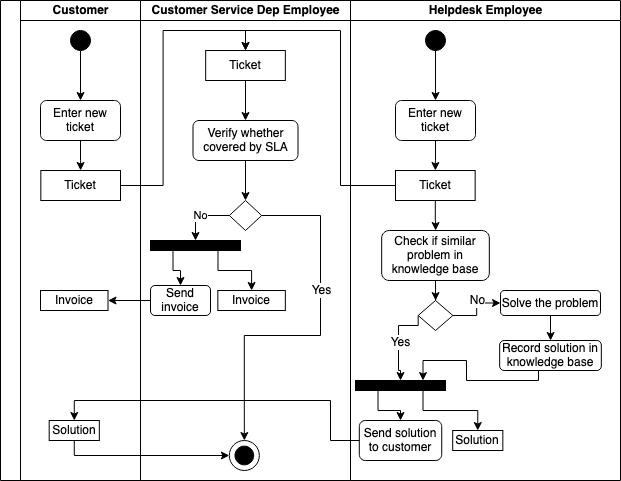

The diagram above was exported from draw.io. Its source (the exported page's mxGraphModel, read from the mxfile embedded in the PNG):
<mxGraphModel dx="1426" dy="1931" grid="1" gridSize="10" guides="1" tooltips="1" connect="1" arrows="1" fold="1" page="1" pageScale="1" pageWidth="850" pageHeight="1100" math="0" shadow="0">
  <root>
    <mxCell id="0" />
    <mxCell id="1" parent="0" />
    <mxCell id="q-mUCnRhxdixS7YofYAO-6" value="" style="swimlane;html=1;childLayout=stackLayout;resizeParent=1;resizeParentMax=0;startSize=20;horizontal=0;horizontalStack=1;" parent="1" vertex="1">
      <mxGeometry x="50" y="-300" width="140" height="480" as="geometry">
        <mxRectangle x="50" y="-300" width="30" height="50" as="alternateBounds" />
      </mxGeometry>
    </mxCell>
    <mxCell id="q-mUCnRhxdixS7YofYAO-7" value="Customer" style="swimlane;html=1;startSize=20;" parent="q-mUCnRhxdixS7YofYAO-6" vertex="1">
      <mxGeometry x="20" width="120" height="480" as="geometry" />
    </mxCell>
    <mxCell id="q-mUCnRhxdixS7YofYAO-17" style="edgeStyle=orthogonalEdgeStyle;rounded=0;orthogonalLoop=1;jettySize=auto;html=1;exitX=0.5;exitY=1;exitDx=0;exitDy=0;entryX=0.5;entryY=0;entryDx=0;entryDy=0;strokeColor=#000000;" parent="q-mUCnRhxdixS7YofYAO-7" source="q-mUCnRhxdixS7YofYAO-13" target="q-mUCnRhxdixS7YofYAO-14" edge="1">
      <mxGeometry relative="1" as="geometry" />
    </mxCell>
    <mxCell id="q-mUCnRhxdixS7YofYAO-43" value="Invoice" style="rounded=0;whiteSpace=wrap;html=1;" parent="q-mUCnRhxdixS7YofYAO-7" vertex="1">
      <mxGeometry x="20.000000000000057" y="290" width="67.5" height="20" as="geometry" />
    </mxCell>
    <mxCell id="q-mUCnRhxdixS7YofYAO-13" value="" style="ellipse;whiteSpace=wrap;html=1;aspect=fixed;fillColor=#000000;" parent="q-mUCnRhxdixS7YofYAO-7" vertex="1">
      <mxGeometry x="50" y="30" width="20" height="20" as="geometry" />
    </mxCell>
    <mxCell id="q-mUCnRhxdixS7YofYAO-14" value="&lt;div&gt;Enter new ticket&lt;/div&gt;" style="rounded=1;whiteSpace=wrap;html=1;fillColor=#FFFFFF;" parent="q-mUCnRhxdixS7YofYAO-7" vertex="1">
      <mxGeometry x="20" y="100" width="80" height="40" as="geometry" />
    </mxCell>
    <mxCell id="q-mUCnRhxdixS7YofYAO-19" style="edgeStyle=orthogonalEdgeStyle;rounded=0;orthogonalLoop=1;jettySize=auto;html=1;exitX=0.5;exitY=1;exitDx=0;exitDy=0;strokeColor=#000000;" parent="q-mUCnRhxdixS7YofYAO-7" source="q-mUCnRhxdixS7YofYAO-14" target="q-mUCnRhxdixS7YofYAO-20" edge="1">
      <mxGeometry relative="1" as="geometry">
        <mxPoint x="60.333333333333485" y="180" as="targetPoint" />
      </mxGeometry>
    </mxCell>
    <mxCell id="q-mUCnRhxdixS7YofYAO-20" value="Ticket" style="rounded=0;whiteSpace=wrap;html=1;" parent="q-mUCnRhxdixS7YofYAO-7" vertex="1">
      <mxGeometry x="20.33" y="170" width="79.67" height="30" as="geometry" />
    </mxCell>
    <mxCell id="q-mUCnRhxdixS7YofYAO-74" value="Solution" style="rounded=0;whiteSpace=wrap;html=1;" parent="q-mUCnRhxdixS7YofYAO-7" vertex="1">
      <mxGeometry x="28.680000000000042" y="420" width="50.15" height="20" as="geometry" />
    </mxCell>
    <mxCell id="q-mUCnRhxdixS7YofYAO-9" value="Helpdesk Employee" style="swimlane;html=1;startSize=20;" parent="1" vertex="1">
      <mxGeometry x="400" y="-300" width="270" height="480" as="geometry" />
    </mxCell>
    <mxCell id="q-mUCnRhxdixS7YofYAO-18" style="edgeStyle=orthogonalEdgeStyle;rounded=0;orthogonalLoop=1;jettySize=auto;html=1;exitX=0.5;exitY=1;exitDx=0;exitDy=0;entryX=0.5;entryY=0;entryDx=0;entryDy=0;strokeColor=#000000;" parent="q-mUCnRhxdixS7YofYAO-9" source="q-mUCnRhxdixS7YofYAO-15" target="q-mUCnRhxdixS7YofYAO-16" edge="1">
      <mxGeometry relative="1" as="geometry" />
    </mxCell>
    <mxCell id="q-mUCnRhxdixS7YofYAO-15" value="" style="ellipse;whiteSpace=wrap;html=1;aspect=fixed;fillColor=#000000;" parent="q-mUCnRhxdixS7YofYAO-9" vertex="1">
      <mxGeometry x="75" y="30" width="20" height="20" as="geometry" />
    </mxCell>
    <mxCell id="q-mUCnRhxdixS7YofYAO-22" style="edgeStyle=orthogonalEdgeStyle;rounded=0;orthogonalLoop=1;jettySize=auto;html=1;exitX=0.5;exitY=1;exitDx=0;exitDy=0;strokeColor=#000000;" parent="q-mUCnRhxdixS7YofYAO-9" source="q-mUCnRhxdixS7YofYAO-16" target="q-mUCnRhxdixS7YofYAO-21" edge="1">
      <mxGeometry relative="1" as="geometry" />
    </mxCell>
    <mxCell id="q-mUCnRhxdixS7YofYAO-16" value="&lt;div&gt;Enter new ticket&lt;/div&gt;" style="rounded=1;whiteSpace=wrap;html=1;fillColor=#FFFFFF;" parent="q-mUCnRhxdixS7YofYAO-9" vertex="1">
      <mxGeometry x="45" y="100" width="80" height="40" as="geometry" />
    </mxCell>
    <mxCell id="q-mUCnRhxdixS7YofYAO-21" value="Ticket" style="rounded=0;whiteSpace=wrap;html=1;" parent="q-mUCnRhxdixS7YofYAO-9" vertex="1">
      <mxGeometry x="45" y="170" width="79.67" height="30" as="geometry" />
    </mxCell>
    <mxCell id="q-mUCnRhxdixS7YofYAO-52" value="Check if similar problem in knowledge base" style="rounded=1;whiteSpace=wrap;html=1;" parent="q-mUCnRhxdixS7YofYAO-9" vertex="1">
      <mxGeometry x="31.18" y="230" width="107.65" height="50" as="geometry" />
    </mxCell>
    <mxCell id="q-mUCnRhxdixS7YofYAO-51" style="edgeStyle=orthogonalEdgeStyle;rounded=0;orthogonalLoop=1;jettySize=auto;html=1;exitX=0.5;exitY=1;exitDx=0;exitDy=0;strokeColor=#000000;" parent="q-mUCnRhxdixS7YofYAO-9" source="q-mUCnRhxdixS7YofYAO-21" target="q-mUCnRhxdixS7YofYAO-52" edge="1">
      <mxGeometry relative="1" as="geometry">
        <mxPoint x="84.71428571428578" y="230" as="targetPoint" />
      </mxGeometry>
    </mxCell>
    <mxCell id="q-mUCnRhxdixS7YofYAO-54" value="" style="rhombus;whiteSpace=wrap;html=1;" parent="q-mUCnRhxdixS7YofYAO-9" vertex="1">
      <mxGeometry x="67.65000000000002" y="300" width="34.71" height="30" as="geometry" />
    </mxCell>
    <mxCell id="q-mUCnRhxdixS7YofYAO-53" style="edgeStyle=orthogonalEdgeStyle;rounded=0;orthogonalLoop=1;jettySize=auto;html=1;exitX=0.5;exitY=1;exitDx=0;exitDy=0;strokeColor=#000000;" parent="q-mUCnRhxdixS7YofYAO-9" source="q-mUCnRhxdixS7YofYAO-52" target="q-mUCnRhxdixS7YofYAO-54" edge="1">
      <mxGeometry relative="1" as="geometry">
        <mxPoint x="85.28571428571422" y="310" as="targetPoint" />
      </mxGeometry>
    </mxCell>
    <mxCell id="q-mUCnRhxdixS7YofYAO-55" style="edgeStyle=orthogonalEdgeStyle;rounded=0;orthogonalLoop=1;jettySize=auto;html=1;exitX=0;exitY=0.5;exitDx=0;exitDy=0;strokeColor=#000000;entryX=0.5;entryY=0;entryDx=0;entryDy=0;" parent="q-mUCnRhxdixS7YofYAO-9" source="q-mUCnRhxdixS7YofYAO-54" target="q-mUCnRhxdixS7YofYAO-62" edge="1">
      <mxGeometry relative="1" as="geometry">
        <mxPoint x="50.02857142857147" y="400" as="targetPoint" />
        <Array as="points">
          <mxPoint x="48" y="325" />
          <mxPoint x="48" y="370" />
          <mxPoint x="50" y="370" />
        </Array>
      </mxGeometry>
    </mxCell>
    <mxCell id="q-mUCnRhxdixS7YofYAO-57" value="Yes" style="text;html=1;align=center;verticalAlign=middle;resizable=0;points=[];labelBackgroundColor=#ffffff;" parent="q-mUCnRhxdixS7YofYAO-55" vertex="1" connectable="0">
      <mxGeometry x="0.0545" y="1" relative="1" as="geometry">
        <mxPoint as="offset" />
      </mxGeometry>
    </mxCell>
    <mxCell id="q-mUCnRhxdixS7YofYAO-62" value="" style="rounded=0;whiteSpace=wrap;html=1;fillColor=#000000;" parent="q-mUCnRhxdixS7YofYAO-9" vertex="1">
      <mxGeometry x="5.03" y="380" width="89.97" height="10" as="geometry" />
    </mxCell>
    <mxCell id="q-mUCnRhxdixS7YofYAO-67" value="Solution" style="rounded=0;whiteSpace=wrap;html=1;" parent="q-mUCnRhxdixS7YofYAO-9" vertex="1">
      <mxGeometry x="102.19000000000001" y="430" width="50.15" height="20" as="geometry" />
    </mxCell>
    <mxCell id="q-mUCnRhxdixS7YofYAO-65" style="edgeStyle=orthogonalEdgeStyle;rounded=0;orthogonalLoop=1;jettySize=auto;html=1;exitX=0.75;exitY=1;exitDx=0;exitDy=0;strokeColor=#000000;entryX=0.5;entryY=0;entryDx=0;entryDy=0;" parent="q-mUCnRhxdixS7YofYAO-9" source="q-mUCnRhxdixS7YofYAO-62" target="q-mUCnRhxdixS7YofYAO-67" edge="1">
      <mxGeometry relative="1" as="geometry">
        <mxPoint x="72.71428571428578" y="410" as="targetPoint" />
      </mxGeometry>
    </mxCell>
    <mxCell id="q-mUCnRhxdixS7YofYAO-71" value="Send solution to customer" style="rounded=1;whiteSpace=wrap;html=1;" parent="q-mUCnRhxdixS7YofYAO-9" vertex="1">
      <mxGeometry x="8.799999999999994" y="420" width="82.43" height="40" as="geometry" />
    </mxCell>
    <mxCell id="q-mUCnRhxdixS7YofYAO-70" style="edgeStyle=orthogonalEdgeStyle;rounded=0;orthogonalLoop=1;jettySize=auto;html=1;exitX=0.25;exitY=1;exitDx=0;exitDy=0;strokeColor=#000000;" parent="q-mUCnRhxdixS7YofYAO-9" source="q-mUCnRhxdixS7YofYAO-62" target="q-mUCnRhxdixS7YofYAO-71" edge="1">
      <mxGeometry relative="1" as="geometry">
        <mxPoint x="27.57142857142844" y="410" as="targetPoint" />
      </mxGeometry>
    </mxCell>
    <mxCell id="q-mUCnRhxdixS7YofYAO-81" value="Solve the problem" style="rounded=1;whiteSpace=wrap;html=1;" parent="q-mUCnRhxdixS7YofYAO-9" vertex="1">
      <mxGeometry x="150.00000000000003" y="290" width="100" height="25" as="geometry" />
    </mxCell>
    <mxCell id="q-mUCnRhxdixS7YofYAO-80" style="edgeStyle=orthogonalEdgeStyle;rounded=0;orthogonalLoop=1;jettySize=auto;html=1;exitX=1;exitY=0.5;exitDx=0;exitDy=0;strokeColor=#000000;" parent="q-mUCnRhxdixS7YofYAO-9" source="q-mUCnRhxdixS7YofYAO-54" target="q-mUCnRhxdixS7YofYAO-81" edge="1">
      <mxGeometry relative="1" as="geometry">
        <mxPoint x="140" y="325" as="targetPoint" />
      </mxGeometry>
    </mxCell>
    <mxCell id="q-mUCnRhxdixS7YofYAO-82" value="No" style="text;html=1;align=center;verticalAlign=middle;resizable=0;points=[];labelBackgroundColor=#ffffff;" parent="q-mUCnRhxdixS7YofYAO-80" vertex="1" connectable="0">
      <mxGeometry x="0.0779" y="-6" relative="1" as="geometry">
        <mxPoint x="-6" y="-7" as="offset" />
      </mxGeometry>
    </mxCell>
    <mxCell id="q-mUCnRhxdixS7YofYAO-85" style="edgeStyle=orthogonalEdgeStyle;rounded=0;orthogonalLoop=1;jettySize=auto;html=1;exitX=0.5;exitY=1;exitDx=0;exitDy=0;entryX=0.75;entryY=0;entryDx=0;entryDy=0;strokeColor=#000000;" parent="q-mUCnRhxdixS7YofYAO-9" source="q-mUCnRhxdixS7YofYAO-84" target="q-mUCnRhxdixS7YofYAO-62" edge="1">
      <mxGeometry relative="1" as="geometry">
        <Array as="points">
          <mxPoint x="188" y="370" />
          <mxPoint x="188" y="380" />
          <mxPoint x="116" y="380" />
          <mxPoint x="116" y="360" />
          <mxPoint x="72" y="360" />
        </Array>
      </mxGeometry>
    </mxCell>
    <mxCell id="q-mUCnRhxdixS7YofYAO-84" value="Record solution in knowledge base" style="rounded=1;whiteSpace=wrap;html=1;" parent="q-mUCnRhxdixS7YofYAO-9" vertex="1">
      <mxGeometry x="149.16000000000003" y="340" width="101.67" height="30" as="geometry" />
    </mxCell>
    <mxCell id="q-mUCnRhxdixS7YofYAO-83" style="edgeStyle=orthogonalEdgeStyle;rounded=0;orthogonalLoop=1;jettySize=auto;html=1;exitX=0.5;exitY=1;exitDx=0;exitDy=0;strokeColor=#000000;" parent="q-mUCnRhxdixS7YofYAO-9" source="q-mUCnRhxdixS7YofYAO-81" target="q-mUCnRhxdixS7YofYAO-84" edge="1">
      <mxGeometry relative="1" as="geometry">
        <mxPoint x="189" y="360" as="targetPoint" />
      </mxGeometry>
    </mxCell>
    <mxCell id="q-mUCnRhxdixS7YofYAO-8" value="Customer Service Dep Employee" style="swimlane;html=1;startSize=20;" parent="1" vertex="1">
      <mxGeometry x="190" y="-300" width="210" height="480" as="geometry" />
    </mxCell>
    <mxCell id="q-mUCnRhxdixS7YofYAO-25" value="Ticket" style="rounded=0;whiteSpace=wrap;html=1;" parent="q-mUCnRhxdixS7YofYAO-8" vertex="1">
      <mxGeometry x="65.16999999999996" y="50" width="79.67" height="30" as="geometry" />
    </mxCell>
    <mxCell id="q-mUCnRhxdixS7YofYAO-30" value="Verify whether covered by SLA" style="rounded=1;whiteSpace=wrap;html=1;" parent="q-mUCnRhxdixS7YofYAO-8" vertex="1">
      <mxGeometry x="52.51" y="120" width="104.99" height="40" as="geometry" />
    </mxCell>
    <mxCell id="q-mUCnRhxdixS7YofYAO-29" style="edgeStyle=orthogonalEdgeStyle;rounded=0;orthogonalLoop=1;jettySize=auto;html=1;exitX=0.5;exitY=1;exitDx=0;exitDy=0;strokeColor=#000000;" parent="q-mUCnRhxdixS7YofYAO-8" source="q-mUCnRhxdixS7YofYAO-25" target="q-mUCnRhxdixS7YofYAO-30" edge="1">
      <mxGeometry relative="1" as="geometry">
        <mxPoint x="105.28571428571422" y="110" as="targetPoint" />
      </mxGeometry>
    </mxCell>
    <mxCell id="q-mUCnRhxdixS7YofYAO-32" value="" style="rhombus;whiteSpace=wrap;html=1;" parent="q-mUCnRhxdixS7YofYAO-8" vertex="1">
      <mxGeometry x="88.83000000000001" y="200" width="32.35" height="30" as="geometry" />
    </mxCell>
    <mxCell id="q-mUCnRhxdixS7YofYAO-31" style="edgeStyle=orthogonalEdgeStyle;rounded=0;orthogonalLoop=1;jettySize=auto;html=1;exitX=0.5;exitY=1;exitDx=0;exitDy=0;strokeColor=#000000;" parent="q-mUCnRhxdixS7YofYAO-8" source="q-mUCnRhxdixS7YofYAO-30" target="q-mUCnRhxdixS7YofYAO-32" edge="1">
      <mxGeometry relative="1" as="geometry">
        <mxPoint x="105.28571428571422" y="180" as="targetPoint" />
      </mxGeometry>
    </mxCell>
    <mxCell id="q-mUCnRhxdixS7YofYAO-35" value="" style="rounded=0;whiteSpace=wrap;html=1;fillColor=#000000;" parent="q-mUCnRhxdixS7YofYAO-8" vertex="1">
      <mxGeometry x="10" y="240" width="89.97" height="10" as="geometry" />
    </mxCell>
    <mxCell id="q-mUCnRhxdixS7YofYAO-33" value="No" style="edgeStyle=orthogonalEdgeStyle;rounded=0;orthogonalLoop=1;jettySize=auto;html=1;exitX=0;exitY=0.5;exitDx=0;exitDy=0;strokeColor=#000000;" parent="q-mUCnRhxdixS7YofYAO-8" source="q-mUCnRhxdixS7YofYAO-32" target="q-mUCnRhxdixS7YofYAO-35" edge="1">
      <mxGeometry relative="1" as="geometry">
        <mxPoint x="50.02857142857147" y="270" as="targetPoint" />
      </mxGeometry>
    </mxCell>
    <mxCell id="q-mUCnRhxdixS7YofYAO-37" value="Invoice" style="rounded=0;whiteSpace=wrap;html=1;" parent="q-mUCnRhxdixS7YofYAO-8" vertex="1">
      <mxGeometry x="77.34" y="290" width="67.5" height="20" as="geometry" />
    </mxCell>
    <mxCell id="q-mUCnRhxdixS7YofYAO-36" style="edgeStyle=orthogonalEdgeStyle;rounded=0;orthogonalLoop=1;jettySize=auto;html=1;exitX=0.75;exitY=1;exitDx=0;exitDy=0;strokeColor=#000000;" parent="q-mUCnRhxdixS7YofYAO-8" source="q-mUCnRhxdixS7YofYAO-35" target="q-mUCnRhxdixS7YofYAO-37" edge="1">
      <mxGeometry relative="1" as="geometry">
        <mxPoint x="77.28571428571422" y="270" as="targetPoint" />
      </mxGeometry>
    </mxCell>
    <mxCell id="q-mUCnRhxdixS7YofYAO-39" value="Send invoice" style="rounded=1;whiteSpace=wrap;html=1;" parent="q-mUCnRhxdixS7YofYAO-8" vertex="1">
      <mxGeometry x="10" y="285" width="60" height="30" as="geometry" />
    </mxCell>
    <mxCell id="q-mUCnRhxdixS7YofYAO-38" style="edgeStyle=orthogonalEdgeStyle;rounded=0;orthogonalLoop=1;jettySize=auto;html=1;exitX=0.25;exitY=1;exitDx=0;exitDy=0;strokeColor=#000000;" parent="q-mUCnRhxdixS7YofYAO-8" source="q-mUCnRhxdixS7YofYAO-35" target="q-mUCnRhxdixS7YofYAO-39" edge="1">
      <mxGeometry relative="1" as="geometry">
        <mxPoint x="30" y="270" as="targetPoint" />
      </mxGeometry>
    </mxCell>
    <mxCell id="q-mUCnRhxdixS7YofYAO-50" value="" style="group" parent="q-mUCnRhxdixS7YofYAO-8" vertex="1" connectable="0">
      <mxGeometry x="88.82999999999998" y="440" width="30" height="30" as="geometry" />
    </mxCell>
    <mxCell id="q-mUCnRhxdixS7YofYAO-10" value="" style="ellipse;whiteSpace=wrap;html=1;aspect=fixed;" parent="q-mUCnRhxdixS7YofYAO-50" vertex="1">
      <mxGeometry width="30" height="30" as="geometry" />
    </mxCell>
    <mxCell id="q-mUCnRhxdixS7YofYAO-11" value="" style="ellipse;whiteSpace=wrap;html=1;aspect=fixed;fillColor=#000000;" parent="q-mUCnRhxdixS7YofYAO-50" vertex="1">
      <mxGeometry x="5.625" y="5.625" width="18.75" height="18.75" as="geometry" />
    </mxCell>
    <mxCell id="q-mUCnRhxdixS7YofYAO-48" style="edgeStyle=orthogonalEdgeStyle;rounded=0;orthogonalLoop=1;jettySize=auto;html=1;exitX=1;exitY=0.5;exitDx=0;exitDy=0;strokeColor=#000000;entryX=0.5;entryY=0;entryDx=0;entryDy=0;" parent="q-mUCnRhxdixS7YofYAO-8" source="q-mUCnRhxdixS7YofYAO-32" target="q-mUCnRhxdixS7YofYAO-10" edge="1">
      <mxGeometry relative="1" as="geometry">
        <mxPoint x="170" y="430" as="targetPoint" />
        <Array as="points">
          <mxPoint x="180" y="215" />
          <mxPoint x="180" y="335" />
          <mxPoint x="104" y="335" />
        </Array>
      </mxGeometry>
    </mxCell>
    <mxCell id="q-mUCnRhxdixS7YofYAO-49" value="Yes" style="text;html=1;align=center;verticalAlign=middle;resizable=0;points=[];labelBackgroundColor=#ffffff;" parent="q-mUCnRhxdixS7YofYAO-48" vertex="1" connectable="0">
      <mxGeometry x="-0.2637" relative="1" as="geometry">
        <mxPoint as="offset" />
      </mxGeometry>
    </mxCell>
    <mxCell id="q-mUCnRhxdixS7YofYAO-42" style="edgeStyle=orthogonalEdgeStyle;rounded=0;orthogonalLoop=1;jettySize=auto;html=1;exitX=0;exitY=0.5;exitDx=0;exitDy=0;strokeColor=#000000;entryX=1;entryY=0.5;entryDx=0;entryDy=0;" parent="1" source="q-mUCnRhxdixS7YofYAO-39" target="q-mUCnRhxdixS7YofYAO-43" edge="1">
      <mxGeometry relative="1" as="geometry">
        <mxPoint x="160" as="targetPoint" />
      </mxGeometry>
    </mxCell>
    <mxCell id="q-mUCnRhxdixS7YofYAO-46" style="edgeStyle=orthogonalEdgeStyle;rounded=0;orthogonalLoop=1;jettySize=auto;html=1;exitX=0;exitY=0.5;exitDx=0;exitDy=0;entryX=0.5;entryY=0;entryDx=0;entryDy=0;strokeColor=#000000;" parent="1" source="q-mUCnRhxdixS7YofYAO-21" target="q-mUCnRhxdixS7YofYAO-25" edge="1">
      <mxGeometry relative="1" as="geometry" />
    </mxCell>
    <mxCell id="q-mUCnRhxdixS7YofYAO-47" style="edgeStyle=orthogonalEdgeStyle;rounded=0;orthogonalLoop=1;jettySize=auto;html=1;exitX=1;exitY=0.5;exitDx=0;exitDy=0;entryX=0.5;entryY=0;entryDx=0;entryDy=0;strokeColor=#000000;" parent="1" source="q-mUCnRhxdixS7YofYAO-20" target="q-mUCnRhxdixS7YofYAO-25" edge="1">
      <mxGeometry relative="1" as="geometry" />
    </mxCell>
    <mxCell id="q-mUCnRhxdixS7YofYAO-72" style="edgeStyle=orthogonalEdgeStyle;rounded=0;orthogonalLoop=1;jettySize=auto;html=1;exitX=0;exitY=0.5;exitDx=0;exitDy=0;strokeColor=#000000;entryX=0.5;entryY=0;entryDx=0;entryDy=0;" parent="1" source="q-mUCnRhxdixS7YofYAO-71" target="q-mUCnRhxdixS7YofYAO-74" edge="1">
      <mxGeometry relative="1" as="geometry">
        <mxPoint x="130.02857142857147" y="100" as="targetPoint" />
        <Array as="points">
          <mxPoint x="380" y="140" />
          <mxPoint x="380" y="100" />
          <mxPoint x="124" y="100" />
        </Array>
      </mxGeometry>
    </mxCell>
    <mxCell id="q-mUCnRhxdixS7YofYAO-77" style="edgeStyle=orthogonalEdgeStyle;rounded=0;orthogonalLoop=1;jettySize=auto;html=1;exitX=0.5;exitY=1;exitDx=0;exitDy=0;entryX=0;entryY=0.5;entryDx=0;entryDy=0;strokeColor=#000000;" parent="1" source="q-mUCnRhxdixS7YofYAO-74" target="q-mUCnRhxdixS7YofYAO-10" edge="1">
      <mxGeometry relative="1" as="geometry">
        <Array as="points">
          <mxPoint x="124" y="155" />
        </Array>
      </mxGeometry>
    </mxCell>
  </root>
</mxGraphModel>